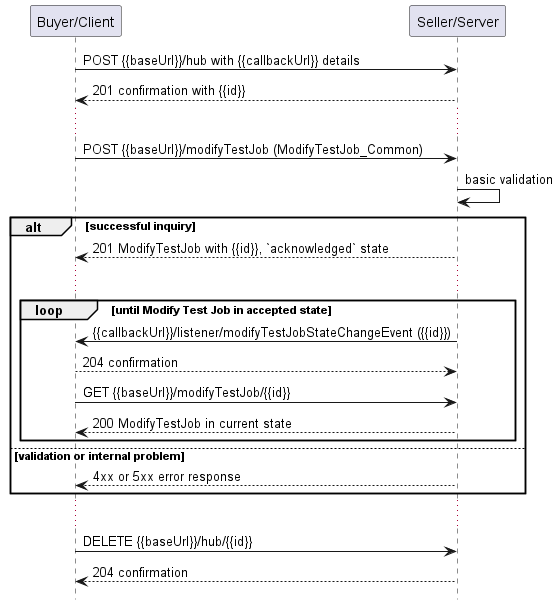

The diagram above was rendered by PlantUML. Its source (embedded in the PNG):
@startuml useCase10Notification

hide footbox

participant "Buyer/Client" as B
participant "Seller/Server" as S

B -> S: POST {{baseUrl}}/hub with {{callbackUrl}} details
S --> B: 201 confirmation with {{id}}
...
B -> S: POST {{baseUrl}}/modifyTestJob (ModifyTestJob_Common)
S -> S: basic validation

alt successful inquiry
  S --> B: 201 ModifyTestJob with {{id}}, `acknowledged` state 
  ...

  group loop [until Modify Test Job in accepted state]
      S -> B: {{callbackUrl}}/listener/modifyTestJobStateChangeEvent ({{id}})
      B --> S: 204 confirmation
      B -> S:   GET {{baseUrl}}/modifyTestJob/{{id}}
      return 200 ModifyTestJob in current state
  end

else validation or internal problem
  S --> B : 4xx or 5xx error response
end 

...

B -> S : DELETE {{baseUrl}}/hub/{{id}} 
S --> B : 204 confirmation

@enduml